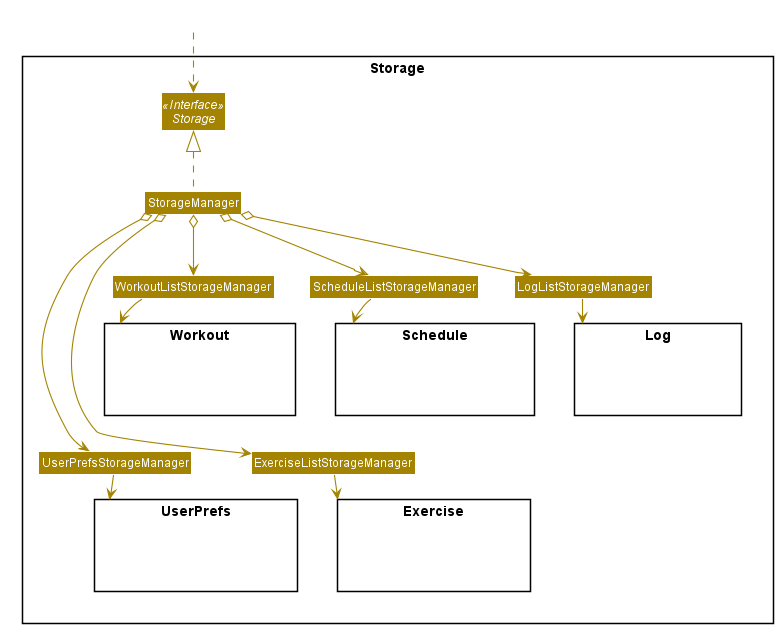

The diagram above was rendered by PlantUML. Its source (embedded in the PNG):
@startuml










skinparam BackgroundColor #FFFFFFF

skinparam Shadowing false

skinparam Class {
    FontColor #FFFFFF
    BorderThickness 1
    BorderColor #FFFFFF
    StereotypeFontColor #FFFFFF
    FontName Arial
}

skinparam Actor {
    BorderColor #000000
    Color #000000
    FontName Arial
}

skinparam Sequence {
    MessageAlign center
    BoxFontSize 15
    BoxPadding 0
    BoxFontColor #FFFFFF
    FontName Arial
}

skinparam Participant {
    FontColor #FFFFFFF
    Padding 20
}

skinparam MinClassWidth 50
skinparam ParticipantPadding 10
skinparam Shadowing false
skinparam DefaultTextAlignment center
skinparam packageStyle Rectangle

hide footbox
hide members
hide circle
skinparam arrowThickness 1.1
skinparam arrowColor #A38300
skinparam classBackgroundColor #A38300

Package Storage {
    Interface Storage <<Interface>>

    Class StorageManager
    Class UserPrefsStorageManager
    Class ExerciseListStorageManager
    Class WorkoutListStorageManager
    Class ScheduleListStorageManager
    Class LogListStorageManager

    Package UserPrefs {
        Class HiddenUserPrefsModel #FFFFFF
    }

    Package Exercise {
        Class HiddenExerciseModel #FFFFFF
    }

    Package Workout {
        Class HiddenWorkoutModel #FFFFFF
    }

    Package Schedule {
        Class HiddenScheduleModel #FFFFFF
    }

    Package Log {
        Class HiddenLogModel #FFFFFF
    }
}

Class HiddenOutside #FFFFFF
HiddenOutside ..> Storage

StorageManager .up.|> Storage
StorageManager o----> UserPrefsStorageManager
StorageManager o----> ExerciseListStorageManager
StorageManager o--> WorkoutListStorageManager
StorageManager o--> ScheduleListStorageManager
StorageManager o--> LogListStorageManager

UserPrefsStorageManager --> UserPrefs
ExerciseListStorageManager --> Exercise
WorkoutListStorageManager --> Workout
ScheduleListStorageManager --> Schedule
LogListStorageManager --> Log
@enduml